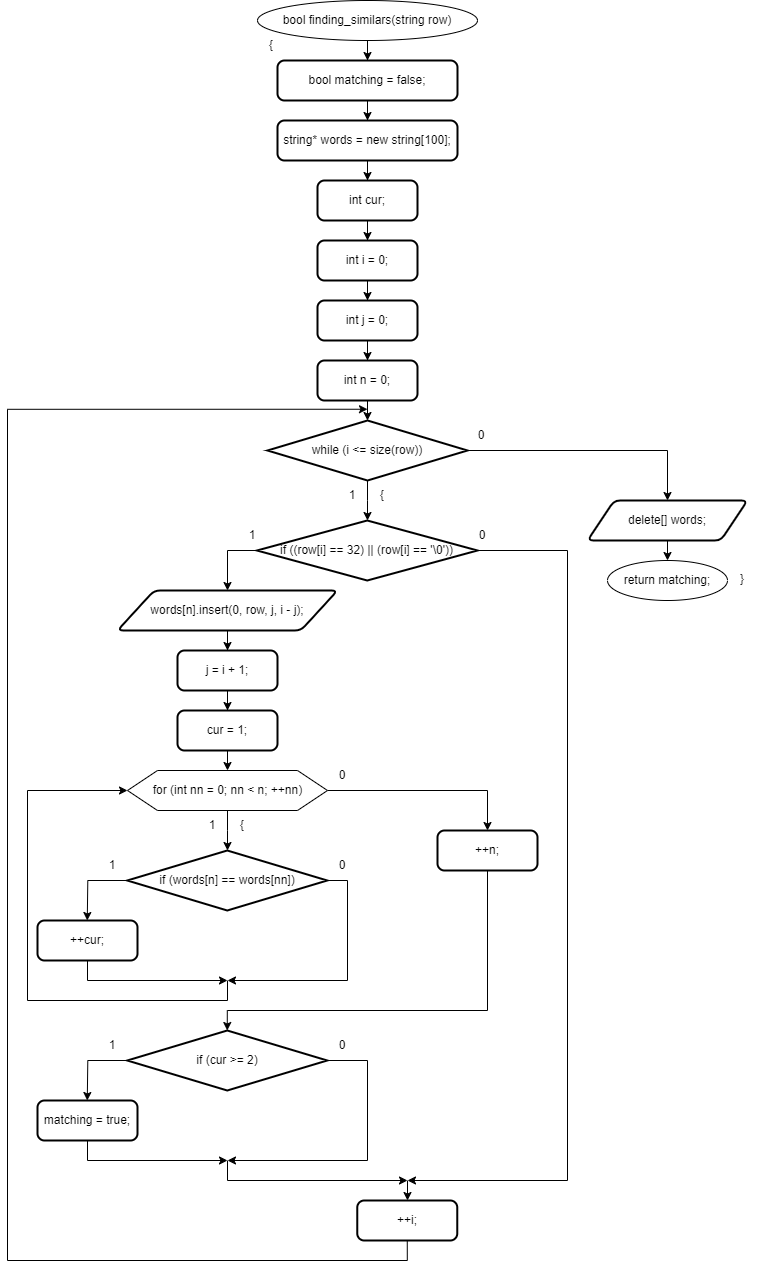

The diagram above was exported from draw.io. Its source (the exported page's mxGraphModel, read from the mxfile embedded in the PNG):
<mxGraphModel dx="712" dy="828" grid="1" gridSize="10" guides="1" tooltips="1" connect="1" arrows="1" fold="1" page="1" pageScale="1" pageWidth="827" pageHeight="1169" math="0" shadow="0">
  <root>
    <mxCell id="0" />
    <mxCell id="1" parent="0" />
    <mxCell id="x2tvGu-vx3yb6WhZjUYL-2" style="edgeStyle=orthogonalEdgeStyle;rounded=0;orthogonalLoop=1;jettySize=auto;html=1;exitX=0.5;exitY=1;exitDx=0;exitDy=0;" parent="1" source="x2tvGu-vx3yb6WhZjUYL-1" target="x2tvGu-vx3yb6WhZjUYL-3" edge="1">
      <mxGeometry relative="1" as="geometry">
        <mxPoint x="380" y="100" as="targetPoint" />
      </mxGeometry>
    </mxCell>
    <mxCell id="x2tvGu-vx3yb6WhZjUYL-1" value="bool finding_similars(string row)" style="ellipse;whiteSpace=wrap;html=1;" parent="1" vertex="1">
      <mxGeometry x="270" y="20" width="220" height="40" as="geometry" />
    </mxCell>
    <mxCell id="x2tvGu-vx3yb6WhZjUYL-5" value="" style="edgeStyle=orthogonalEdgeStyle;rounded=0;orthogonalLoop=1;jettySize=auto;html=1;" parent="1" source="x2tvGu-vx3yb6WhZjUYL-3" target="x2tvGu-vx3yb6WhZjUYL-4" edge="1">
      <mxGeometry relative="1" as="geometry" />
    </mxCell>
    <mxCell id="x2tvGu-vx3yb6WhZjUYL-3" value="bool matching = false;" style="rounded=1;whiteSpace=wrap;html=1;absoluteArcSize=1;arcSize=14;strokeWidth=2;" parent="1" vertex="1">
      <mxGeometry x="290" y="80" width="180" height="40" as="geometry" />
    </mxCell>
    <mxCell id="x2tvGu-vx3yb6WhZjUYL-6" style="edgeStyle=orthogonalEdgeStyle;rounded=0;orthogonalLoop=1;jettySize=auto;html=1;exitX=0.5;exitY=1;exitDx=0;exitDy=0;" parent="1" source="x2tvGu-vx3yb6WhZjUYL-4" target="x2tvGu-vx3yb6WhZjUYL-9" edge="1">
      <mxGeometry relative="1" as="geometry">
        <mxPoint x="380" y="220" as="targetPoint" />
      </mxGeometry>
    </mxCell>
    <mxCell id="x2tvGu-vx3yb6WhZjUYL-4" value="string* words = new string[100];" style="rounded=1;whiteSpace=wrap;html=1;absoluteArcSize=1;arcSize=14;strokeWidth=2;" parent="1" vertex="1">
      <mxGeometry x="290" y="140" width="180" height="40" as="geometry" />
    </mxCell>
    <mxCell id="x2tvGu-vx3yb6WhZjUYL-10" style="edgeStyle=orthogonalEdgeStyle;rounded=0;orthogonalLoop=1;jettySize=auto;html=1;exitX=0.5;exitY=1;exitDx=0;exitDy=0;" parent="1" source="x2tvGu-vx3yb6WhZjUYL-9" target="x2tvGu-vx3yb6WhZjUYL-11" edge="1">
      <mxGeometry relative="1" as="geometry">
        <mxPoint x="380" y="270" as="targetPoint" />
      </mxGeometry>
    </mxCell>
    <mxCell id="x2tvGu-vx3yb6WhZjUYL-9" value="int cur;" style="rounded=1;whiteSpace=wrap;html=1;absoluteArcSize=1;arcSize=14;strokeWidth=2;" parent="1" vertex="1">
      <mxGeometry x="330" y="200" width="100" height="40" as="geometry" />
    </mxCell>
    <mxCell id="x2tvGu-vx3yb6WhZjUYL-12" style="edgeStyle=orthogonalEdgeStyle;rounded=0;orthogonalLoop=1;jettySize=auto;html=1;exitX=0.5;exitY=1;exitDx=0;exitDy=0;" parent="1" source="x2tvGu-vx3yb6WhZjUYL-11" target="x2tvGu-vx3yb6WhZjUYL-13" edge="1">
      <mxGeometry relative="1" as="geometry">
        <mxPoint x="380" y="340" as="targetPoint" />
      </mxGeometry>
    </mxCell>
    <mxCell id="x2tvGu-vx3yb6WhZjUYL-11" value="int i = 0;" style="rounded=1;whiteSpace=wrap;html=1;absoluteArcSize=1;arcSize=14;strokeWidth=2;" parent="1" vertex="1">
      <mxGeometry x="330" y="260" width="100" height="40" as="geometry" />
    </mxCell>
    <mxCell id="x2tvGu-vx3yb6WhZjUYL-14" style="edgeStyle=orthogonalEdgeStyle;rounded=0;orthogonalLoop=1;jettySize=auto;html=1;exitX=0.5;exitY=1;exitDx=0;exitDy=0;" parent="1" source="x2tvGu-vx3yb6WhZjUYL-13" target="x2tvGu-vx3yb6WhZjUYL-15" edge="1">
      <mxGeometry relative="1" as="geometry">
        <mxPoint x="380" y="400" as="targetPoint" />
      </mxGeometry>
    </mxCell>
    <mxCell id="x2tvGu-vx3yb6WhZjUYL-13" value="int j = 0;" style="rounded=1;whiteSpace=wrap;html=1;absoluteArcSize=1;arcSize=14;strokeWidth=2;" parent="1" vertex="1">
      <mxGeometry x="330" y="320" width="100" height="40" as="geometry" />
    </mxCell>
    <mxCell id="x2tvGu-vx3yb6WhZjUYL-16" style="edgeStyle=orthogonalEdgeStyle;rounded=0;orthogonalLoop=1;jettySize=auto;html=1;exitX=0.5;exitY=1;exitDx=0;exitDy=0;" parent="1" source="x2tvGu-vx3yb6WhZjUYL-15" edge="1">
      <mxGeometry relative="1" as="geometry">
        <mxPoint x="380" y="440" as="targetPoint" />
      </mxGeometry>
    </mxCell>
    <mxCell id="x2tvGu-vx3yb6WhZjUYL-15" value="int n = 0;" style="rounded=1;whiteSpace=wrap;html=1;absoluteArcSize=1;arcSize=14;strokeWidth=2;" parent="1" vertex="1">
      <mxGeometry x="330" y="380" width="100" height="40" as="geometry" />
    </mxCell>
    <mxCell id="x2tvGu-vx3yb6WhZjUYL-17" style="edgeStyle=orthogonalEdgeStyle;rounded=0;orthogonalLoop=1;jettySize=auto;html=1;exitX=1;exitY=0.5;exitDx=0;exitDy=0;exitPerimeter=0;" parent="1" source="x2tvGu-vx3yb6WhZjUYL-19" target="x2tvGu-vx3yb6WhZjUYL-62" edge="1">
      <mxGeometry relative="1" as="geometry">
        <mxPoint x="680" y="540" as="targetPoint" />
        <Array as="points">
          <mxPoint x="680" y="470" />
          <mxPoint x="680" y="540" />
        </Array>
      </mxGeometry>
    </mxCell>
    <mxCell id="x2tvGu-vx3yb6WhZjUYL-18" style="edgeStyle=orthogonalEdgeStyle;rounded=0;orthogonalLoop=1;jettySize=auto;html=1;exitX=0.5;exitY=1;exitDx=0;exitDy=0;exitPerimeter=0;" parent="1" source="x2tvGu-vx3yb6WhZjUYL-19" edge="1">
      <mxGeometry relative="1" as="geometry">
        <mxPoint x="380" y="540" as="targetPoint" />
      </mxGeometry>
    </mxCell>
    <mxCell id="x2tvGu-vx3yb6WhZjUYL-19" value="while (i &amp;lt;= size(row))" style="strokeWidth=2;html=1;shape=mxgraph.flowchart.decision;whiteSpace=wrap;" parent="1" vertex="1">
      <mxGeometry x="280" y="440" width="200" height="60" as="geometry" />
    </mxCell>
    <mxCell id="x2tvGu-vx3yb6WhZjUYL-20" value="1" style="text;html=1;strokeColor=none;fillColor=none;align=center;verticalAlign=middle;whiteSpace=wrap;rounded=0;" parent="1" vertex="1">
      <mxGeometry x="350" y="500" width="30" height="30" as="geometry" />
    </mxCell>
    <mxCell id="x2tvGu-vx3yb6WhZjUYL-21" value="0" style="text;html=1;strokeColor=none;fillColor=none;align=center;verticalAlign=middle;whiteSpace=wrap;rounded=0;" parent="1" vertex="1">
      <mxGeometry x="479.28999999999996" y="440" width="30" height="30" as="geometry" />
    </mxCell>
    <mxCell id="x2tvGu-vx3yb6WhZjUYL-22" value="{" style="text;html=1;strokeColor=none;fillColor=none;align=center;verticalAlign=middle;whiteSpace=wrap;rounded=0;" parent="1" vertex="1">
      <mxGeometry x="380" y="500" width="30" height="30" as="geometry" />
    </mxCell>
    <mxCell id="x2tvGu-vx3yb6WhZjUYL-24" style="edgeStyle=orthogonalEdgeStyle;rounded=0;orthogonalLoop=1;jettySize=auto;html=1;exitX=0.5;exitY=1;exitDx=0;exitDy=0;" parent="1" source="x2tvGu-vx3yb6WhZjUYL-23" target="x2tvGu-vx3yb6WhZjUYL-25" edge="1">
      <mxGeometry relative="1" as="geometry">
        <mxPoint x="240" y="690" as="targetPoint" />
      </mxGeometry>
    </mxCell>
    <mxCell id="x2tvGu-vx3yb6WhZjUYL-23" value="words[n].insert(0, row, j, i - j);" style="shape=parallelogram;html=1;strokeWidth=2;perimeter=parallelogramPerimeter;whiteSpace=wrap;rounded=1;arcSize=12;size=0.16666666666666666;" parent="1" vertex="1">
      <mxGeometry x="130" y="610" width="220" height="40" as="geometry" />
    </mxCell>
    <mxCell id="x2tvGu-vx3yb6WhZjUYL-26" style="edgeStyle=orthogonalEdgeStyle;rounded=0;orthogonalLoop=1;jettySize=auto;html=1;exitX=0.5;exitY=1;exitDx=0;exitDy=0;" parent="1" source="x2tvGu-vx3yb6WhZjUYL-25" target="x2tvGu-vx3yb6WhZjUYL-27" edge="1">
      <mxGeometry relative="1" as="geometry">
        <mxPoint x="240" y="750" as="targetPoint" />
      </mxGeometry>
    </mxCell>
    <mxCell id="x2tvGu-vx3yb6WhZjUYL-25" value="j = i + 1;" style="rounded=1;whiteSpace=wrap;html=1;absoluteArcSize=1;arcSize=14;strokeWidth=2;" parent="1" vertex="1">
      <mxGeometry x="190" y="670" width="100" height="40" as="geometry" />
    </mxCell>
    <mxCell id="x2tvGu-vx3yb6WhZjUYL-28" style="edgeStyle=orthogonalEdgeStyle;rounded=0;orthogonalLoop=1;jettySize=auto;html=1;exitX=0.5;exitY=1;exitDx=0;exitDy=0;" parent="1" source="x2tvGu-vx3yb6WhZjUYL-27" edge="1">
      <mxGeometry relative="1" as="geometry">
        <mxPoint x="240" y="790" as="targetPoint" />
      </mxGeometry>
    </mxCell>
    <mxCell id="x2tvGu-vx3yb6WhZjUYL-27" value="cur = 1;" style="rounded=1;whiteSpace=wrap;html=1;absoluteArcSize=1;arcSize=14;strokeWidth=2;" parent="1" vertex="1">
      <mxGeometry x="190" y="730" width="100" height="40" as="geometry" />
    </mxCell>
    <mxCell id="x2tvGu-vx3yb6WhZjUYL-29" style="edgeStyle=orthogonalEdgeStyle;rounded=0;orthogonalLoop=1;jettySize=auto;html=1;exitX=0.5;exitY=1;exitDx=0;exitDy=0;" parent="1" source="x2tvGu-vx3yb6WhZjUYL-31" edge="1">
      <mxGeometry relative="1" as="geometry">
        <mxPoint x="240" y="870" as="targetPoint" />
      </mxGeometry>
    </mxCell>
    <mxCell id="x2tvGu-vx3yb6WhZjUYL-30" style="edgeStyle=orthogonalEdgeStyle;rounded=0;orthogonalLoop=1;jettySize=auto;html=1;exitX=1;exitY=0.5;exitDx=0;exitDy=0;entryX=0.5;entryY=0;entryDx=0;entryDy=0;" parent="1" source="x2tvGu-vx3yb6WhZjUYL-31" target="x2tvGu-vx3yb6WhZjUYL-43" edge="1">
      <mxGeometry relative="1" as="geometry">
        <mxPoint x="420" y="830" as="targetPoint" />
        <Array as="points">
          <mxPoint x="500" y="810" />
        </Array>
      </mxGeometry>
    </mxCell>
    <mxCell id="x2tvGu-vx3yb6WhZjUYL-31" value="for (int nn = 0; nn &amp;lt; n; ++nn)" style="verticalLabelPosition=middle;verticalAlign=middle;html=1;shape=hexagon;perimeter=hexagonPerimeter2;arcSize=6;size=0.15;labelPosition=center;align=center;" parent="1" vertex="1">
      <mxGeometry x="140" y="790" width="200" height="40" as="geometry" />
    </mxCell>
    <mxCell id="x2tvGu-vx3yb6WhZjUYL-32" value="1" style="text;html=1;strokeColor=none;fillColor=none;align=center;verticalAlign=middle;whiteSpace=wrap;rounded=0;" parent="1" vertex="1">
      <mxGeometry x="210" y="830" width="30" height="30" as="geometry" />
    </mxCell>
    <mxCell id="x2tvGu-vx3yb6WhZjUYL-33" value="{" style="text;html=1;strokeColor=none;fillColor=none;align=center;verticalAlign=middle;whiteSpace=wrap;rounded=0;" parent="1" vertex="1">
      <mxGeometry x="240" y="830" width="30" height="30" as="geometry" />
    </mxCell>
    <mxCell id="x2tvGu-vx3yb6WhZjUYL-34" value="0" style="text;html=1;strokeColor=none;fillColor=none;align=center;verticalAlign=middle;whiteSpace=wrap;rounded=0;" parent="1" vertex="1">
      <mxGeometry x="340" y="780" width="30" height="30" as="geometry" />
    </mxCell>
    <mxCell id="x2tvGu-vx3yb6WhZjUYL-35" style="edgeStyle=orthogonalEdgeStyle;rounded=0;orthogonalLoop=1;jettySize=auto;html=1;exitX=0;exitY=0.5;exitDx=0;exitDy=0;exitPerimeter=0;" parent="1" source="x2tvGu-vx3yb6WhZjUYL-37" edge="1">
      <mxGeometry relative="1" as="geometry">
        <mxPoint x="99.75999999999999" y="940" as="targetPoint" />
      </mxGeometry>
    </mxCell>
    <mxCell id="x2tvGu-vx3yb6WhZjUYL-36" style="edgeStyle=orthogonalEdgeStyle;rounded=0;orthogonalLoop=1;jettySize=auto;html=1;exitX=1;exitY=0.5;exitDx=0;exitDy=0;exitPerimeter=0;" parent="1" source="x2tvGu-vx3yb6WhZjUYL-37" edge="1">
      <mxGeometry relative="1" as="geometry">
        <mxPoint x="240" y="1000" as="targetPoint" />
        <Array as="points">
          <mxPoint x="360" y="900" />
          <mxPoint x="360" y="1000" />
        </Array>
      </mxGeometry>
    </mxCell>
    <mxCell id="x2tvGu-vx3yb6WhZjUYL-37" value="if (words[n] == words[nn])" style="strokeWidth=2;html=1;shape=mxgraph.flowchart.decision;whiteSpace=wrap;" parent="1" vertex="1">
      <mxGeometry x="139.76" y="870" width="200" height="60" as="geometry" />
    </mxCell>
    <mxCell id="x2tvGu-vx3yb6WhZjUYL-38" value="1" style="text;html=1;strokeColor=none;fillColor=none;align=center;verticalAlign=middle;whiteSpace=wrap;rounded=0;" parent="1" vertex="1">
      <mxGeometry x="109.75999999999999" y="870" width="30" height="30" as="geometry" />
    </mxCell>
    <mxCell id="x2tvGu-vx3yb6WhZjUYL-39" value="0" style="text;html=1;strokeColor=none;fillColor=none;align=center;verticalAlign=middle;whiteSpace=wrap;rounded=0;" parent="1" vertex="1">
      <mxGeometry x="339.76" y="870" width="30" height="30" as="geometry" />
    </mxCell>
    <mxCell id="x2tvGu-vx3yb6WhZjUYL-41" style="edgeStyle=orthogonalEdgeStyle;rounded=0;orthogonalLoop=1;jettySize=auto;html=1;exitX=0.5;exitY=1;exitDx=0;exitDy=0;" parent="1" source="x2tvGu-vx3yb6WhZjUYL-40" edge="1">
      <mxGeometry relative="1" as="geometry">
        <mxPoint x="240" y="1000" as="targetPoint" />
        <Array as="points">
          <mxPoint x="100" y="1000" />
        </Array>
      </mxGeometry>
    </mxCell>
    <mxCell id="x2tvGu-vx3yb6WhZjUYL-40" value="++cur;" style="rounded=1;whiteSpace=wrap;html=1;absoluteArcSize=1;arcSize=14;strokeWidth=2;" parent="1" vertex="1">
      <mxGeometry x="50" y="940" width="100" height="40" as="geometry" />
    </mxCell>
    <mxCell id="x2tvGu-vx3yb6WhZjUYL-42" value="" style="endArrow=classic;html=1;rounded=0;entryX=0;entryY=0.5;entryDx=0;entryDy=0;" parent="1" target="x2tvGu-vx3yb6WhZjUYL-31" edge="1">
      <mxGeometry width="50" height="50" relative="1" as="geometry">
        <mxPoint x="240" y="1000" as="sourcePoint" />
        <mxPoint x="320.59000000000015" y="920" as="targetPoint" />
        <Array as="points">
          <mxPoint x="240" y="1020" />
          <mxPoint x="40" y="1020" />
          <mxPoint x="40" y="810" />
        </Array>
      </mxGeometry>
    </mxCell>
    <mxCell id="x2tvGu-vx3yb6WhZjUYL-44" style="edgeStyle=orthogonalEdgeStyle;rounded=0;orthogonalLoop=1;jettySize=auto;html=1;exitX=0.5;exitY=1;exitDx=0;exitDy=0;entryX=0.5;entryY=0;entryDx=0;entryDy=0;entryPerimeter=0;" parent="1" source="x2tvGu-vx3yb6WhZjUYL-43" target="x2tvGu-vx3yb6WhZjUYL-47" edge="1">
      <mxGeometry relative="1" as="geometry">
        <mxPoint x="500.13043478260875" y="910" as="targetPoint" />
        <Array as="points">
          <mxPoint x="500" y="1030" />
          <mxPoint x="240" y="1030" />
        </Array>
      </mxGeometry>
    </mxCell>
    <mxCell id="x2tvGu-vx3yb6WhZjUYL-43" value="++n;" style="rounded=1;whiteSpace=wrap;html=1;absoluteArcSize=1;arcSize=14;strokeWidth=2;" parent="1" vertex="1">
      <mxGeometry x="450" y="850.0000000000002" width="100" height="40" as="geometry" />
    </mxCell>
    <mxCell id="x2tvGu-vx3yb6WhZjUYL-45" style="edgeStyle=orthogonalEdgeStyle;rounded=0;orthogonalLoop=1;jettySize=auto;html=1;exitX=0;exitY=0.5;exitDx=0;exitDy=0;exitPerimeter=0;" parent="1" source="x2tvGu-vx3yb6WhZjUYL-47" edge="1">
      <mxGeometry relative="1" as="geometry">
        <mxPoint x="99.75999999999999" y="1120" as="targetPoint" />
      </mxGeometry>
    </mxCell>
    <mxCell id="x2tvGu-vx3yb6WhZjUYL-46" style="edgeStyle=orthogonalEdgeStyle;rounded=0;orthogonalLoop=1;jettySize=auto;html=1;exitX=1;exitY=0.5;exitDx=0;exitDy=0;exitPerimeter=0;" parent="1" source="x2tvGu-vx3yb6WhZjUYL-47" edge="1">
      <mxGeometry relative="1" as="geometry">
        <mxPoint x="240" y="1180" as="targetPoint" />
        <Array as="points">
          <mxPoint x="380" y="1080" />
          <mxPoint x="380" y="1180" />
          <mxPoint x="240" y="1180" />
        </Array>
      </mxGeometry>
    </mxCell>
    <mxCell id="x2tvGu-vx3yb6WhZjUYL-47" value="if (cur &amp;gt;= 2)" style="strokeWidth=2;html=1;shape=mxgraph.flowchart.decision;whiteSpace=wrap;" parent="1" vertex="1">
      <mxGeometry x="139.76" y="1050" width="200" height="60" as="geometry" />
    </mxCell>
    <mxCell id="x2tvGu-vx3yb6WhZjUYL-48" value="1" style="text;html=1;strokeColor=none;fillColor=none;align=center;verticalAlign=middle;whiteSpace=wrap;rounded=0;" parent="1" vertex="1">
      <mxGeometry x="109.75999999999999" y="1050" width="30" height="30" as="geometry" />
    </mxCell>
    <mxCell id="x2tvGu-vx3yb6WhZjUYL-49" value="0" style="text;html=1;strokeColor=none;fillColor=none;align=center;verticalAlign=middle;whiteSpace=wrap;rounded=0;" parent="1" vertex="1">
      <mxGeometry x="339.76" y="1050" width="30" height="30" as="geometry" />
    </mxCell>
    <mxCell id="x2tvGu-vx3yb6WhZjUYL-51" style="edgeStyle=orthogonalEdgeStyle;rounded=0;orthogonalLoop=1;jettySize=auto;html=1;exitX=0.5;exitY=1;exitDx=0;exitDy=0;" parent="1" source="x2tvGu-vx3yb6WhZjUYL-50" edge="1">
      <mxGeometry relative="1" as="geometry">
        <mxPoint x="240" y="1179.9999999999998" as="targetPoint" />
        <Array as="points">
          <mxPoint x="100" y="1180" />
        </Array>
      </mxGeometry>
    </mxCell>
    <mxCell id="x2tvGu-vx3yb6WhZjUYL-50" value="matching = true;" style="rounded=1;whiteSpace=wrap;html=1;absoluteArcSize=1;arcSize=14;strokeWidth=2;" parent="1" vertex="1">
      <mxGeometry x="50" y="1120" width="100" height="40" as="geometry" />
    </mxCell>
    <mxCell id="x2tvGu-vx3yb6WhZjUYL-52" value="" style="endArrow=classic;html=1;rounded=0;" parent="1" edge="1">
      <mxGeometry width="50" height="50" relative="1" as="geometry">
        <mxPoint x="240" y="1180" as="sourcePoint" />
        <mxPoint x="420" y="1200" as="targetPoint" />
        <Array as="points">
          <mxPoint x="240" y="1200" />
        </Array>
      </mxGeometry>
    </mxCell>
    <mxCell id="x2tvGu-vx3yb6WhZjUYL-53" style="edgeStyle=orthogonalEdgeStyle;rounded=0;orthogonalLoop=1;jettySize=auto;html=1;exitX=0;exitY=0.5;exitDx=0;exitDy=0;exitPerimeter=0;entryX=0.5;entryY=0;entryDx=0;entryDy=0;" parent="1" source="x2tvGu-vx3yb6WhZjUYL-55" target="x2tvGu-vx3yb6WhZjUYL-23" edge="1">
      <mxGeometry relative="1" as="geometry">
        <mxPoint x="239.73" y="610" as="targetPoint" />
      </mxGeometry>
    </mxCell>
    <mxCell id="x2tvGu-vx3yb6WhZjUYL-54" style="edgeStyle=orthogonalEdgeStyle;rounded=0;orthogonalLoop=1;jettySize=auto;html=1;exitX=1;exitY=0.5;exitDx=0;exitDy=0;exitPerimeter=0;" parent="1" source="x2tvGu-vx3yb6WhZjUYL-55" edge="1">
      <mxGeometry relative="1" as="geometry">
        <mxPoint x="420" y="1200" as="targetPoint" />
        <Array as="points">
          <mxPoint x="580" y="570" />
          <mxPoint x="580" y="1200" />
        </Array>
      </mxGeometry>
    </mxCell>
    <mxCell id="x2tvGu-vx3yb6WhZjUYL-55" value="if ((row[i] == 32) || (row[i] == '\0'))" style="strokeWidth=2;html=1;shape=mxgraph.flowchart.decision;whiteSpace=wrap;" parent="1" vertex="1">
      <mxGeometry x="269.46000000000004" y="540" width="220.54" height="60" as="geometry" />
    </mxCell>
    <mxCell id="x2tvGu-vx3yb6WhZjUYL-56" value="1" style="text;html=1;strokeColor=none;fillColor=none;align=center;verticalAlign=middle;whiteSpace=wrap;rounded=0;" parent="1" vertex="1">
      <mxGeometry x="249.73" y="540" width="30" height="30" as="geometry" />
    </mxCell>
    <mxCell id="x2tvGu-vx3yb6WhZjUYL-57" value="0" style="text;html=1;strokeColor=none;fillColor=none;align=center;verticalAlign=middle;whiteSpace=wrap;rounded=0;" parent="1" vertex="1">
      <mxGeometry x="479.73" y="540" width="30" height="30" as="geometry" />
    </mxCell>
    <mxCell id="x2tvGu-vx3yb6WhZjUYL-58" value="" style="endArrow=classic;html=1;rounded=0;" parent="1" edge="1">
      <mxGeometry width="50" height="50" relative="1" as="geometry">
        <mxPoint x="420" y="1200" as="sourcePoint" />
        <mxPoint x="420" y="1220" as="targetPoint" />
        <Array as="points">
          <mxPoint x="420" y="1220" />
        </Array>
      </mxGeometry>
    </mxCell>
    <mxCell id="x2tvGu-vx3yb6WhZjUYL-61" style="edgeStyle=orthogonalEdgeStyle;rounded=0;orthogonalLoop=1;jettySize=auto;html=1;exitX=0.5;exitY=1;exitDx=0;exitDy=0;" parent="1" source="x2tvGu-vx3yb6WhZjUYL-60" edge="1">
      <mxGeometry relative="1" as="geometry">
        <mxPoint x="380" y="428.75" as="targetPoint" />
        <Array as="points">
          <mxPoint x="420" y="1280" />
          <mxPoint x="20" y="1280" />
          <mxPoint x="20" y="429" />
        </Array>
      </mxGeometry>
    </mxCell>
    <mxCell id="x2tvGu-vx3yb6WhZjUYL-60" value="++i;" style="rounded=1;whiteSpace=wrap;html=1;absoluteArcSize=1;arcSize=14;strokeWidth=2;" parent="1" vertex="1">
      <mxGeometry x="369.76000000000016" y="1220" width="100" height="40" as="geometry" />
    </mxCell>
    <mxCell id="x2tvGu-vx3yb6WhZjUYL-63" style="edgeStyle=orthogonalEdgeStyle;rounded=0;orthogonalLoop=1;jettySize=auto;html=1;exitX=0.5;exitY=1;exitDx=0;exitDy=0;" parent="1" source="x2tvGu-vx3yb6WhZjUYL-62" edge="1">
      <mxGeometry relative="1" as="geometry">
        <mxPoint x="680" y="580" as="targetPoint" />
      </mxGeometry>
    </mxCell>
    <mxCell id="x2tvGu-vx3yb6WhZjUYL-62" value="delete[] words;" style="shape=parallelogram;html=1;strokeWidth=2;perimeter=parallelogramPerimeter;whiteSpace=wrap;rounded=1;arcSize=12;size=0.16666666666666666;" parent="1" vertex="1">
      <mxGeometry x="600" y="520" width="160" height="40" as="geometry" />
    </mxCell>
    <mxCell id="x2tvGu-vx3yb6WhZjUYL-64" value="return matching;" style="ellipse;whiteSpace=wrap;html=1;" parent="1" vertex="1">
      <mxGeometry x="620" y="580" width="120" height="40" as="geometry" />
    </mxCell>
    <mxCell id="x2tvGu-vx3yb6WhZjUYL-66" value="}" style="text;html=1;strokeColor=none;fillColor=none;align=center;verticalAlign=middle;whiteSpace=wrap;rounded=0;" parent="1" vertex="1">
      <mxGeometry x="740" y="584" width="30" height="30" as="geometry" />
    </mxCell>
    <mxCell id="x2tvGu-vx3yb6WhZjUYL-67" value="{" style="text;html=1;strokeColor=none;fillColor=none;align=center;verticalAlign=middle;whiteSpace=wrap;rounded=0;" parent="1" vertex="1">
      <mxGeometry x="269.46000000000004" y="50" width="30" height="30" as="geometry" />
    </mxCell>
  </root>
</mxGraphModel>